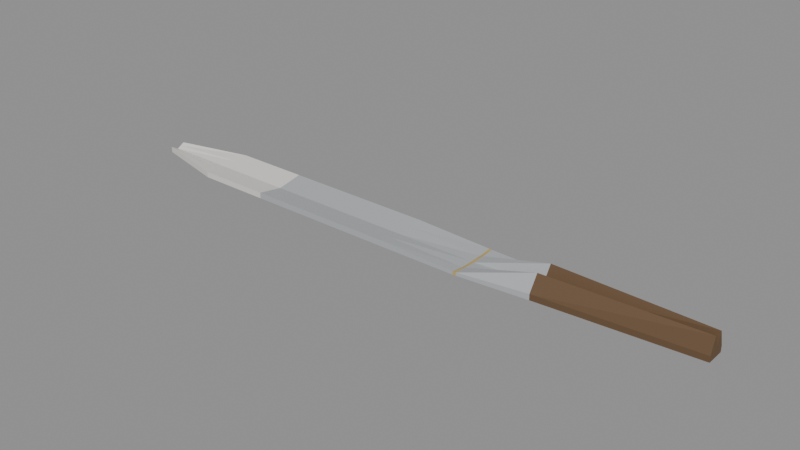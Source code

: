 # Source: table_knife.blend  (saved by Blender 4.0.36; exported with 4.5.12 LTS)
import bpy
from mathutils import Matrix  # noqa: F401  (used for matrix-valued properties, if any)

bpy.ops.wm.read_factory_settings(use_empty=True)
scene = bpy.context.scene
scene.name = 'Scene'

# ---- materials (node trees are filled in below, after node groups)
mat_prop_table_knife_metal = bpy.data.materials.new('Prop_table_knife_metal')
mat_prop_table_knife_metal.use_transparent_shadow = False
mat_prop_table_knife_metal.diffuse_color = (0.43, 0.45, 0.47, 1.0)
mat_prop_table_knife_ceramic = bpy.data.materials.new('Prop_table_knife_ceramic')
mat_prop_table_knife_ceramic.use_transparent_shadow = False
mat_prop_table_knife_ceramic.diffuse_color = (0.76, 0.745, 0.7, 1.0)
mat_prop_table_knife_brass = bpy.data.materials.new('Prop_table_knife_brass')
mat_prop_table_knife_brass.use_transparent_shadow = False
mat_prop_table_knife_brass.diffuse_color = (0.52, 0.38, 0.12, 1.0)
mat_prop_table_knife_wood_dark = bpy.data.materials.new('Prop_table_knife_wood_dark')
mat_prop_table_knife_wood_dark.use_transparent_shadow = False
mat_prop_table_knife_wood_dark.diffuse_color = (0.135, 0.078, 0.038, 1.0)

# ---- material node trees
mat_prop_table_knife_metal.use_nodes = True; mat_prop_table_knife_metal.node_tree.nodes.clear()
_N = mat_prop_table_knife_metal.node_tree.nodes; _L = mat_prop_table_knife_metal.node_tree.links
n0 = _N.new('ShaderNodeBsdfPrincipled'); n0.name = 'Principled BSDF'; n0.location = (10, 300)
n0.inputs[0].default_value = (0.43, 0.45, 0.47, 1.0)
n0.inputs[2].default_value = 0.32
n0.inputs[3].default_value = 1.45
n1 = _N.new('ShaderNodeOutputMaterial'); n1.name = 'Material Output'; n1.location = (300, 300)
_L.new(n0.outputs[0], n1.inputs[0])
n1.is_active_output = True
mat_prop_table_knife_ceramic.use_nodes = True; mat_prop_table_knife_ceramic.node_tree.nodes.clear()
_N = mat_prop_table_knife_ceramic.node_tree.nodes; _L = mat_prop_table_knife_ceramic.node_tree.links
n0 = _N.new('ShaderNodeBsdfPrincipled'); n0.name = 'Principled BSDF'; n0.location = (10, 300)
n0.inputs[0].default_value = (0.76, 0.745, 0.7, 1.0)
n0.inputs[2].default_value = 0.35
n0.inputs[3].default_value = 1.45
n1 = _N.new('ShaderNodeOutputMaterial'); n1.name = 'Material Output'; n1.location = (300, 300)
_L.new(n0.outputs[0], n1.inputs[0])
n1.is_active_output = True
mat_prop_table_knife_brass.use_nodes = True; mat_prop_table_knife_brass.node_tree.nodes.clear()
_N = mat_prop_table_knife_brass.node_tree.nodes; _L = mat_prop_table_knife_brass.node_tree.links
n0 = _N.new('ShaderNodeBsdfPrincipled'); n0.name = 'Principled BSDF'; n0.location = (10, 300)
n0.inputs[0].default_value = (0.52, 0.38, 0.12, 1.0)
n0.inputs[2].default_value = 0.3
n0.inputs[3].default_value = 1.45
n1 = _N.new('ShaderNodeOutputMaterial'); n1.name = 'Material Output'; n1.location = (300, 300)
_L.new(n0.outputs[0], n1.inputs[0])
n1.is_active_output = True
mat_prop_table_knife_wood_dark.use_nodes = True; mat_prop_table_knife_wood_dark.node_tree.nodes.clear()
_N = mat_prop_table_knife_wood_dark.node_tree.nodes; _L = mat_prop_table_knife_wood_dark.node_tree.links
n0 = _N.new('ShaderNodeBsdfPrincipled'); n0.name = 'Principled BSDF'; n0.location = (10, 300)
n0.inputs[0].default_value = (0.135, 0.078, 0.038, 1.0)
n0.inputs[2].default_value = 0.75
n0.inputs[3].default_value = 1.45
n1 = _N.new('ShaderNodeOutputMaterial'); n1.name = 'Material Output'; n1.location = (300, 300)
_L.new(n0.outputs[0], n1.inputs[0])
n1.is_active_output = True

# ---- meshes
me_table_knife_mesh = bpy.data.meshes.new('table_knife_Mesh')
me_table_knife_mesh.from_pydata([(-0.115, -0.003, -0.0018), (-0.115, -0.003, -0.004), (-0.086, -0.01, -0.0018), (-0.086, -0.01, -0.004), (-0.0575, -0.01, -0.0018), (-0.0575, -0.01, -0.004), (-0.028, -0.01, -0.0018), (-0.028, -0.01, -0.004), (0.0, -0.01, -0.0018), (0.0, -0.01, -0.004), (0.03, -0.009895, -0.0028), (0.03, -0.009895, -0.004), (0.0312, -0.009791, -0.0028), (0.0312, -0.009791, -0.004), (0.0575, -0.0075, -0.0018), (0.0575, -0.0075, -0.004), (0.115, -0.0035, -0.0018), (0.115, -0.0035, -0.004), (-0.115, -0.0015, -0.00265), (-0.115, -0.0015, -0.004), (-0.086, -0.005, -0.00265), (-0.086, -0.005, -0.004), (-0.0575, -0.005, -0.00265), (-0.0575, -0.005, -0.004), (-0.028, -0.005, -0.00265), (-0.028, -0.005, -0.004), (0.0, -0.005, -0.00265), (0.0, -0.005, -0.004), (0.03, -0.004948, -0.003372), (0.03, -0.004948, -0.004), (0.0312, -0.004895, -0.003094), (0.0312, -0.004895, -0.004), (0.0575, -0.00375, 0.004), (0.0575, -0.00375, -0.004), (0.115, -0.00175, 0.004), (0.115, -0.00175, -0.004), (-0.115, 0.0, -0.0035), (-0.115, 0.0, -0.004), (-0.086, 0.0, -0.0035), (-0.086, 0.0, -0.004), (-0.0575, 0.0, -0.0035), (-0.0575, 0.0, -0.004), (-0.028, 0.0, -0.0035), (-0.028, 0.0, -0.004), (0.0, 0.0, -0.0035), (0.0, 0.0, -0.004), (0.03, 0.0, -0.003429), (0.03, 0.0, -0.004), (0.0312, 0.0, -0.003358), (0.0312, 0.0, -0.004), (0.0575, 0.0, -0.0018), (0.0575, 0.0, -0.004), (0.115, 0.0, -0.0018), (0.115, 0.0, -0.004), (-0.115, 0.0015, -0.00265), (-0.115, 0.0015, -0.004), (-0.086, 0.005, -0.00265), (-0.086, 0.005, -0.004), (-0.0575, 0.005, -0.00265), (-0.0575, 0.005, -0.004), (-0.028, 0.005, -0.00265), (-0.028, 0.005, -0.004), (0.0, 0.005, -0.00265), (0.0, 0.005, -0.004), (0.03, 0.004948, -0.003372), (0.03, 0.004948, -0.004), (0.0312, 0.004895, -0.003094), (0.0312, 0.004895, -0.004), (0.0575, 0.00375, 0.004), (0.0575, 0.00375, -0.004), (0.115, 0.00175, 0.004), (0.115, 0.00175, -0.004), (-0.115, 0.003, -0.0018), (-0.115, 0.003, -0.004), (-0.086, 0.01, -0.0018), (-0.086, 0.01, -0.004), (-0.0575, 0.01, -0.0018), (-0.0575, 0.01, -0.004), (-0.028, 0.01, -0.0018), (-0.028, 0.01, -0.004), (0.0, 0.01, -0.0018), (0.0, 0.01, -0.004), (0.03, 0.009895, -0.0028), (0.03, 0.009895, -0.004), (0.0312, 0.009791, -0.0028), (0.0312, 0.009791, -0.004), (0.0575, 0.0075, -0.0018), (0.0575, 0.0075, -0.004), (0.115, 0.0035, -0.0018), (0.115, 0.0035, -0.004)], [], [(0, 20, 18), (1, 21, 3), (2, 22, 20), (3, 23, 5), (4, 24, 22), (5, 25, 7), (6, 26, 24), (7, 27, 9), (8, 28, 26), (9, 29, 11), (10, 30, 28), (11, 31, 13), (12, 32, 30), (13, 33, 15), (14, 34, 32), (15, 35, 17), (18, 38, 36), (19, 39, 21), (20, 40, 38), (21, 41, 23), (22, 42, 40), (23, 43, 25), (24, 44, 42), (25, 45, 27), (26, 46, 44), (27, 47, 29), (28, 48, 46), (29, 49, 31), (30, 50, 48), (31, 51, 33), (32, 52, 50), (33, 53, 35), (36, 56, 54), (37, 57, 39), (38, 58, 56), (39, 59, 41), (40, 60, 58), (41, 61, 43), (42, 62, 60), (43, 63, 45), (44, 64, 62), (45, 65, 47), (46, 66, 64), (47, 67, 49), (48, 68, 66), (49, 69, 51), (50, 70, 68), (51, 71, 53), (54, 74, 72), (55, 75, 57), (56, 76, 74), (57, 77, 59), (58, 78, 76), (59, 79, 61), (60, 80, 78), (61, 81, 63), (62, 82, 80), (63, 83, 65), (64, 84, 82), (65, 85, 67), (66, 86, 84), (67, 87, 69), (68, 88, 86), (69, 89, 71), (0, 3, 2), (74, 73, 72), (2, 5, 4), (76, 75, 74), (4, 7, 6), (78, 77, 76), (6, 9, 8), (80, 79, 78), (8, 11, 10), (82, 81, 80), (10, 13, 12), (84, 83, 82), (12, 15, 14), (86, 85, 84), (14, 17, 16), (88, 87, 86), (0, 19, 1), (16, 35, 34), (18, 37, 19), (34, 53, 52), (36, 55, 37), (52, 71, 70), (54, 73, 55), (70, 89, 88), (0, 2, 20), (1, 19, 21), (2, 4, 22), (3, 21, 23), (4, 6, 24), (5, 23, 25), (6, 8, 26), (7, 25, 27), (8, 10, 28), (9, 27, 29), (10, 12, 30), (11, 29, 31), (12, 14, 32), (13, 31, 33), (14, 16, 34), (15, 33, 35), (18, 20, 38), (19, 37, 39), (20, 22, 40), (21, 39, 41), (22, 24, 42), (23, 41, 43), (24, 26, 44), (25, 43, 45), (26, 28, 46), (27, 45, 47), (28, 30, 48), (29, 47, 49), (30, 32, 50), (31, 49, 51), (32, 34, 52), (33, 51, 53), (36, 38, 56), (37, 55, 57), (38, 40, 58), (39, 57, 59), (40, 42, 60), (41, 59, 61), (42, 44, 62), (43, 61, 63), (44, 46, 64), (45, 63, 65), (46, 48, 66), (47, 65, 67), (48, 50, 68), (49, 67, 69), (50, 52, 70), (51, 69, 71), (54, 56, 74), (55, 73, 75), (56, 58, 76), (57, 75, 77), (58, 60, 78), (59, 77, 79), (60, 62, 80), (61, 79, 81), (62, 64, 82), (63, 81, 83), (64, 66, 84), (65, 83, 85), (66, 68, 86), (67, 85, 87), (68, 70, 88), (69, 87, 89), (0, 1, 3), (74, 75, 73), (2, 3, 5), (76, 77, 75), (4, 5, 7), (78, 79, 77), (6, 7, 9), (80, 81, 79), (8, 9, 11), (82, 83, 81), (10, 11, 13), (84, 85, 83), (12, 13, 15), (86, 87, 85), (14, 15, 17), (88, 89, 87), (0, 18, 19), (16, 17, 35), (18, 36, 37), (34, 35, 53), (36, 54, 55), (52, 53, 71), (54, 72, 73), (70, 71, 89)])
me_table_knife_mesh.polygons.foreach_set('material_index', [1, 1, 1, 1, 0, 0, 0, 0, 0, 0, 2, 2, 0, 0, 3, 3, 1, 1, 1, 1, 0, 0, 0, 0, 0, 0, 2, 2, 0, 0, 3, 3, 1, 1, 1, 1, 0, 0, 0, 0, 0, 0, 2, 2, 0, 0, 3, 3, 1, 1, 1, 1, 0, 0, 0, 0, 0, 0, 2, 2, 0, 0, 3, 3, 1, 1, 1, 1, 0, 0, 0, 0, 0, 0, 2, 2, 0, 0, 3, 3, 1, 3, 1, 3, 1, 3, 1, 3, 1, 1, 1, 1, 0, 0, 0, 0, 0, 0, 2, 2, 0, 0, 3, 3, 1, 1, 1, 1, 0, 0, 0, 0, 0, 0, 2, 2, 0, 0, 3, 3, 1, 1, 1, 1, 0, 0, 0, 0, 0, 0, 2, 2, 0, 0, 3, 3, 1, 1, 1, 1, 0, 0, 0, 0, 0, 0, 2, 2, 0, 0, 3, 3, 1, 1, 1, 1, 0, 0, 0, 0, 0, 0, 2, 2, 0, 0, 3, 3, 1, 3, 1, 3, 1, 3, 1, 3])
me_table_knife_mesh.materials.append(mat_prop_table_knife_metal)
me_table_knife_mesh.materials.append(mat_prop_table_knife_ceramic)
me_table_knife_mesh.materials.append(mat_prop_table_knife_brass)
me_table_knife_mesh.materials.append(mat_prop_table_knife_wood_dark)
me_table_knife_mesh.update()

# ---- objects
ob_table_knife = bpy.data.objects.new('table_knife', me_table_knife_mesh)

# ---- transforms, parenting, visibility, modifiers, constraints
ob_table_knife.location = (0.0, 0.0, 0.0)

# ---- collection membership
scene.collection.objects.link(ob_table_knife)

# ---- scene / render settings (as saved in the file)
scene.frame_start = 1; scene.frame_end = 250; scene.frame_set(1)
scene.render.engine = 'BLENDER_EEVEE_NEXT'
scene.cycles.sampling_pattern = 'TABULATED_SOBOL'
bpy.context.view_layer.update()

# ---- added for rendering (the .blend has no active camera and no usable light): camera, sun + grey world if the file has none
cam_auto = bpy.data.cameras.new('AutoCamera')
cam_auto.lens = 50.0
cam_auto.sensor_width = 36.0
cam_auto.clip_end = 1000.0
ob_auto_camera = bpy.data.objects.new('AutoCamera', cam_auto)
scene.collection.objects.link(ob_auto_camera)
ob_auto_camera.location = (0.213733, -0.25648, 0.170986)
ob_auto_camera.rotation_euler = (1.09748, -7.21219e-08, 0.694738)
scene.camera = ob_auto_camera
light_auto_sun = bpy.data.lights.new('AutoSun', 'SUN')
light_auto_sun.energy = 3.0
light_auto_sun.angle = 0.0523599
ob_auto_sun = bpy.data.objects.new('AutoSun', light_auto_sun)
scene.collection.objects.link(ob_auto_sun)
ob_auto_sun.rotation_euler = (0.872665, 0.174533, 0.523599)
if scene.world is None:
    world_auto = bpy.data.worlds.new('AutoWorld')
    world_auto.color = (0.3, 0.3, 0.3)
    scene.world = world_auto
bpy.context.view_layer.update()

